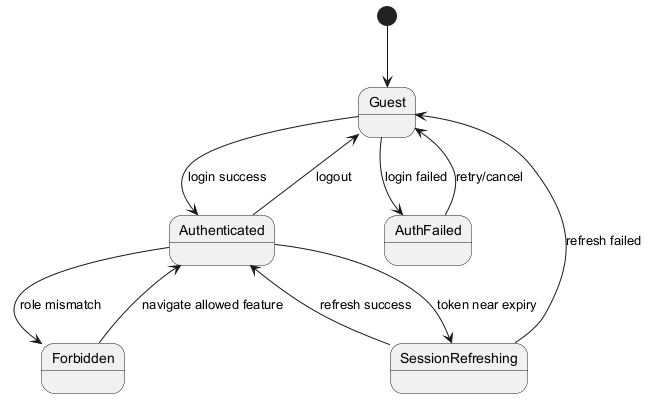

The diagram above was rendered by PlantUML. Its source (embedded in the PNG):
@startuml
skinparam shadowing false
[*] --> Guest
Guest --> Authenticated : login success
Guest --> AuthFailed : login failed
AuthFailed --> Guest : retry/cancel
Authenticated --> SessionRefreshing : token near expiry
SessionRefreshing --> Authenticated : refresh success
SessionRefreshing --> Guest : refresh failed
Authenticated --> Guest : logout
Authenticated --> Forbidden : role mismatch
Forbidden --> Authenticated : navigate allowed feature
@enduml